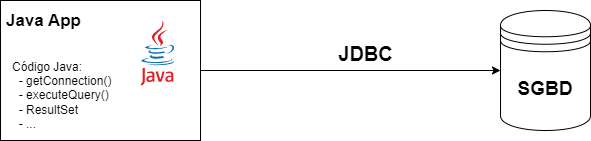

The diagram above was exported from draw.io. Its source (the exported page's mxGraphModel, read from the mxfile embedded in the PNG):
<mxGraphModel dx="617" dy="883" grid="1" gridSize="10" guides="1" tooltips="1" connect="1" arrows="1" fold="1" page="1" pageScale="1" pageWidth="850" pageHeight="1100" math="0" shadow="0">
  <root>
    <mxCell id="0" />
    <mxCell id="1" parent="0" />
    <mxCell id="2" value="SGBD" style="shape=datastore;whiteSpace=wrap;html=1;fontSize=19;fontStyle=1;fontFamily=Helvetica;" vertex="1" parent="1">
      <mxGeometry x="520" y="240" width="90" height="120" as="geometry" />
    </mxCell>
    <mxCell id="4" style="edgeStyle=none;html=1;entryX=0;entryY=0.5;entryDx=0;entryDy=0;fontFamily=Helvetica;" edge="1" parent="1" source="3" target="2">
      <mxGeometry relative="1" as="geometry" />
    </mxCell>
    <mxCell id="3" value="Java App" style="rounded=0;whiteSpace=wrap;html=1;align=left;verticalAlign=top;spacing=6;fontStyle=1;fontSize=17;fontFamily=Helvetica;" vertex="1" parent="1">
      <mxGeometry x="20" y="230" width="200" height="140" as="geometry" />
    </mxCell>
    <mxCell id="5" value="" style="dashed=0;outlineConnect=0;html=1;align=center;labelPosition=center;verticalLabelPosition=bottom;verticalAlign=top;shape=mxgraph.weblogos.java;fontFamily=Helvetica;" vertex="1" parent="1">
      <mxGeometry x="160" y="250" width="34.4" height="65" as="geometry" />
    </mxCell>
    <mxCell id="6" value="Código Java:&lt;div&gt;&amp;nbsp; - getConnection()&lt;/div&gt;&lt;div&gt;&amp;nbsp; - executeQuery()&lt;/div&gt;&lt;div&gt;&amp;nbsp; - ResultSet&lt;/div&gt;&lt;div style=&quot;&quot;&gt;&amp;nbsp; - ...&lt;/div&gt;" style="text;html=1;align=left;verticalAlign=middle;resizable=0;points=[];autosize=1;strokeColor=none;fillColor=none;fontFamily=Helvetica;" vertex="1" parent="1">
      <mxGeometry x="30" y="280" width="120" height="90" as="geometry" />
    </mxCell>
    <mxCell id="7" value="JDBC" style="text;html=1;align=center;verticalAlign=middle;resizable=0;points=[];autosize=1;strokeColor=none;fillColor=none;fontSize=20;fontStyle=1;fontFamily=Helvetica;" vertex="1" parent="1">
      <mxGeometry x="345" y="262.5" width="80" height="40" as="geometry" />
    </mxCell>
  </root>
</mxGraphModel>